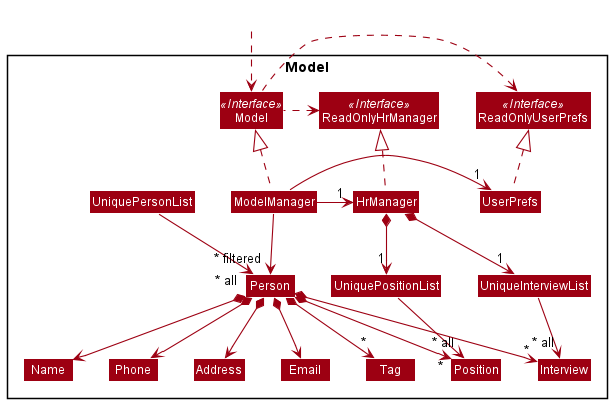

The diagram above was rendered by PlantUML. Its source (embedded in the PNG):
@startuml
!include style.puml
skinparam arrowThickness 1.1
skinparam arrowColor MODEL_COLOR
skinparam classBackgroundColor MODEL_COLOR

Package Model <<Rectangle>>{
Interface ReadOnlyHrManager <<Interface>>
Interface ReadOnlyUserPrefs <<Interface>>
Interface Model <<Interface>>
Class HrManager
Class ReadOnlyHrManager
Class Model
Class ModelManager
Class UserPrefs
Class ReadOnlyUserPrefs


Class UniquePersonList
Class UniquePositionList
Class UniqueInterviewList
Class Person
Class Address
Class Email
Class Name
Class Phone
Class Tag
Class Position
Class Interview

}

Class HiddenOutside #FFFFFF
HiddenOutside ..> Model

HrManager .up.|> ReadOnlyHrManager

ModelManager .up.|> Model
Model .right.> ReadOnlyUserPrefs
Model .left.> ReadOnlyHrManager
ModelManager -left-> "1" HrManager
ModelManager -right-> "1" UserPrefs
UserPrefs .up.|> ReadOnlyUserPrefs

HrManager *--> "1" UniquePositionList
HrManager *--> "1" UniqueInterviewList
UniquePersonList --> "~* all" Person
UniquePositionList --> "~* all" Position
UniqueInterviewList --> "~* all" Interview

Person *--> "*" Position
Person *--> "*" Interview
Person *--> Name
Person *--> Phone
Person *--> Email
Person *--> Address
Person *--> "*" Tag

Name -[hidden]right-> Phone
Phone -[hidden]right-> Address
Address -[hidden]right-> Email

ModelManager -->"~* filtered" Person
@enduml